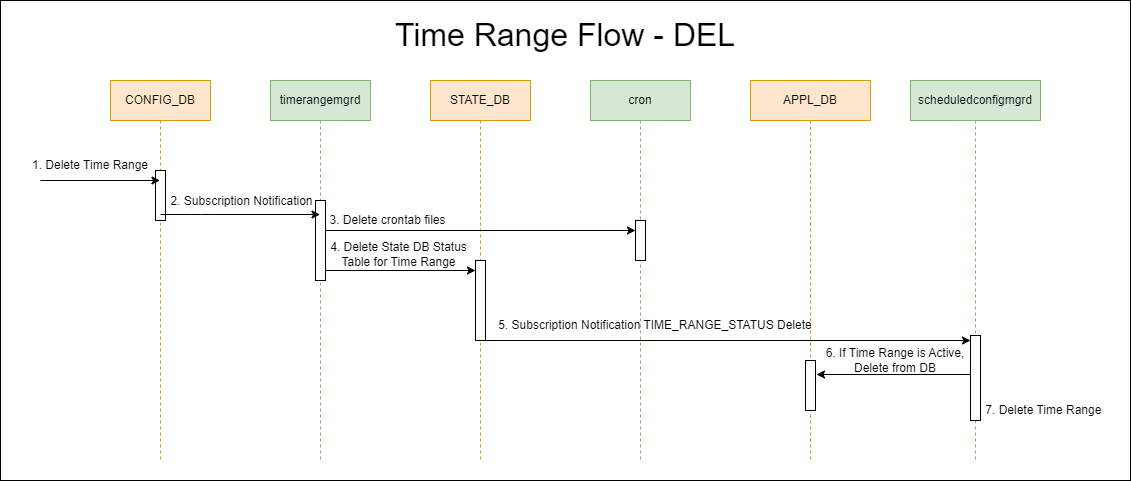

The diagram above was exported from draw.io. Its source (the exported page's mxGraphModel, read from the mxfile embedded in the PNG):
<mxGraphModel dx="1506" dy="866" grid="1" gridSize="10" guides="1" tooltips="1" connect="1" arrows="1" fold="1" page="1" pageScale="1" pageWidth="850" pageHeight="1100" math="0" shadow="0">
  <root>
    <mxCell id="0" />
    <mxCell id="1" parent="0" />
    <mxCell id="79" value="" style="rounded=0;whiteSpace=wrap;html=1;" parent="1" vertex="1">
      <mxGeometry x="10" y="20" width="1130" height="480" as="geometry" />
    </mxCell>
    <mxCell id="7" value="CONFIG_DB" style="shape=umlLifeline;perimeter=lifelinePerimeter;whiteSpace=wrap;html=1;container=1;collapsible=0;recursiveResize=0;outlineConnect=0;fillColor=#ffe6cc;strokeColor=#d79b00;" parent="1" vertex="1">
      <mxGeometry x="120" y="100" width="100" height="380" as="geometry" />
    </mxCell>
    <mxCell id="8" value="" style="html=1;points=[];perimeter=orthogonalPerimeter;" parent="7" vertex="1">
      <mxGeometry x="45" y="90" width="10" height="50" as="geometry" />
    </mxCell>
    <mxCell id="9" value="&lt;font style=&quot;font-size: 32px;&quot;&gt;Time Range Flow - DEL&lt;/font&gt;" style="text;html=1;strokeColor=none;fillColor=none;align=center;verticalAlign=middle;whiteSpace=wrap;rounded=0;" parent="1" vertex="1">
      <mxGeometry x="375" y="40" width="400" height="30" as="geometry" />
    </mxCell>
    <mxCell id="10" value="timerangemgrd" style="shape=umlLifeline;perimeter=lifelinePerimeter;whiteSpace=wrap;html=1;container=1;collapsible=0;recursiveResize=0;outlineConnect=0;fillColor=#d5e8d4;strokeColor=#82b366;" parent="1" vertex="1">
      <mxGeometry x="280" y="100" width="100" height="380" as="geometry" />
    </mxCell>
    <mxCell id="13" value="cron" style="shape=umlLifeline;perimeter=lifelinePerimeter;whiteSpace=wrap;html=1;container=1;collapsible=0;recursiveResize=0;outlineConnect=0;fillColor=#d5e8d4;strokeColor=#82b366;" parent="1" vertex="1">
      <mxGeometry x="600" y="100" width="100" height="380" as="geometry" />
    </mxCell>
    <mxCell id="15" style="edgeStyle=none;html=1;exitX=0.1;exitY=0.088;exitDx=0;exitDy=0;exitPerimeter=0;" parent="1" edge="1">
      <mxGeometry relative="1" as="geometry">
        <mxPoint x="485" y="290" as="targetPoint" />
        <mxPoint x="325" y="290" as="sourcePoint" />
      </mxGeometry>
    </mxCell>
    <mxCell id="17" value="STATE_DB" style="shape=umlLifeline;perimeter=lifelinePerimeter;whiteSpace=wrap;html=1;container=1;collapsible=0;recursiveResize=0;outlineConnect=0;fillColor=#ffe6cc;strokeColor=#d79b00;" parent="1" vertex="1">
      <mxGeometry x="440" y="100" width="100" height="380" as="geometry" />
    </mxCell>
    <mxCell id="21" value="" style="html=1;points=[];perimeter=orthogonalPerimeter;" parent="17" vertex="1">
      <mxGeometry x="45" y="180" width="10" height="80" as="geometry" />
    </mxCell>
    <mxCell id="5" style="edgeStyle=none;html=1;" parent="1" target="7" edge="1">
      <mxGeometry relative="1" as="geometry">
        <mxPoint x="260" y="230" as="targetPoint" />
        <mxPoint x="50" y="200" as="sourcePoint" />
      </mxGeometry>
    </mxCell>
    <mxCell id="11" value="" style="html=1;points=[];perimeter=orthogonalPerimeter;" parent="1" vertex="1">
      <mxGeometry x="325" y="220" width="10" height="80" as="geometry" />
    </mxCell>
    <mxCell id="12" style="edgeStyle=none;html=1;startArrow=none;" parent="1" edge="1">
      <mxGeometry relative="1" as="geometry">
        <mxPoint x="329.5" y="234" as="targetPoint" />
        <mxPoint x="170" y="234" as="sourcePoint" />
        <Array as="points">
          <mxPoint x="210" y="234" />
        </Array>
      </mxGeometry>
    </mxCell>
    <mxCell id="32" value="2. Subscription Notification" style="edgeLabel;html=1;align=center;verticalAlign=middle;resizable=0;points=[];fontSize=12;" parent="12" vertex="1" connectable="0">
      <mxGeometry x="-0.3563" y="-1" relative="1" as="geometry">
        <mxPoint x="29" y="-15" as="offset" />
      </mxGeometry>
    </mxCell>
    <mxCell id="63" value="1. Delete Time Range" style="text;html=1;strokeColor=none;fillColor=none;align=center;verticalAlign=middle;whiteSpace=wrap;rounded=0;" parent="1" vertex="1">
      <mxGeometry x="40" y="170" width="120" height="30" as="geometry" />
    </mxCell>
    <mxCell id="64" value="APPL_DB" style="shape=umlLifeline;perimeter=lifelinePerimeter;whiteSpace=wrap;html=1;container=1;collapsible=0;recursiveResize=0;outlineConnect=0;fillColor=#ffe6cc;strokeColor=#d79b00;" parent="1" vertex="1">
      <mxGeometry x="760" y="100" width="120" height="380" as="geometry" />
    </mxCell>
    <mxCell id="65" value="" style="html=1;points=[];perimeter=orthogonalPerimeter;" parent="64" vertex="1">
      <mxGeometry x="55" y="280" width="10" height="50" as="geometry" />
    </mxCell>
    <mxCell id="66" value="&lt;span style=&quot;background-color: rgb(255, 255, 255);&quot;&gt;4. Delete State DB Status Table for Time Range&lt;/span&gt;" style="text;html=1;strokeColor=none;fillColor=none;align=center;verticalAlign=middle;whiteSpace=wrap;rounded=0;" parent="1" vertex="1">
      <mxGeometry x="330.5" y="259" width="155" height="30" as="geometry" />
    </mxCell>
    <mxCell id="14" value="" style="html=1;points=[];perimeter=orthogonalPerimeter;" parent="1" vertex="1">
      <mxGeometry x="645" y="240" width="10" height="40" as="geometry" />
    </mxCell>
    <mxCell id="69" style="edgeStyle=none;html=1;exitX=0.1;exitY=0.088;exitDx=0;exitDy=0;exitPerimeter=0;" parent="1" edge="1">
      <mxGeometry relative="1" as="geometry">
        <mxPoint x="645" y="250" as="targetPoint" />
        <mxPoint x="335" y="250" as="sourcePoint" />
      </mxGeometry>
    </mxCell>
    <mxCell id="71" value="3. Delete crontab files" style="edgeLabel;html=1;align=center;verticalAlign=middle;resizable=0;points=[];fontSize=12;" parent="1" vertex="1" connectable="0">
      <mxGeometry x="396.9967469540792" y="239.9961036802467" as="geometry" />
    </mxCell>
    <mxCell id="72" value="scheduledconfigmgrd" style="shape=umlLifeline;perimeter=lifelinePerimeter;whiteSpace=wrap;html=1;container=1;collapsible=0;recursiveResize=0;outlineConnect=0;fillColor=#d5e8d4;strokeColor=#82b366;" parent="1" vertex="1">
      <mxGeometry x="920" y="100" width="130" height="380" as="geometry" />
    </mxCell>
    <mxCell id="75" value="" style="html=1;points=[];perimeter=orthogonalPerimeter;" parent="72" vertex="1">
      <mxGeometry x="60" y="255" width="10" height="85" as="geometry" />
    </mxCell>
    <mxCell id="62" value="7. Delete Time Range&amp;nbsp;" style="text;html=1;strokeColor=none;fillColor=none;align=center;verticalAlign=middle;whiteSpace=wrap;rounded=0;" parent="72" vertex="1">
      <mxGeometry x="60" y="320" width="150" height="20" as="geometry" />
    </mxCell>
    <mxCell id="74" style="edgeStyle=none;html=1;exitX=0.1;exitY=0.088;exitDx=0;exitDy=0;exitPerimeter=0;" parent="1" edge="1">
      <mxGeometry relative="1" as="geometry">
        <mxPoint x="980" y="360" as="targetPoint" />
        <mxPoint x="495" y="360" as="sourcePoint" />
      </mxGeometry>
    </mxCell>
    <mxCell id="77" style="edgeStyle=none;html=1;exitX=0.1;exitY=0.088;exitDx=0;exitDy=0;exitPerimeter=0;" parent="1" edge="1">
      <mxGeometry relative="1" as="geometry">
        <mxPoint x="826" y="394" as="targetPoint" />
        <mxPoint x="980" y="394" as="sourcePoint" />
      </mxGeometry>
    </mxCell>
    <mxCell id="59" value="6. If Time Range is Active, Delete from DB" style="text;html=1;strokeColor=none;fillColor=none;align=center;verticalAlign=middle;whiteSpace=wrap;rounded=0;" parent="1" vertex="1">
      <mxGeometry x="830" y="370" width="150" height="20" as="geometry" />
    </mxCell>
    <mxCell id="61" value="5. Subscription Notification TIME_RANGE_STATUS Delete" style="text;html=1;strokeColor=none;fillColor=none;align=center;verticalAlign=middle;whiteSpace=wrap;rounded=0;" parent="1" vertex="1">
      <mxGeometry x="500" y="330" width="330" height="30" as="geometry" />
    </mxCell>
  </root>
</mxGraphModel>